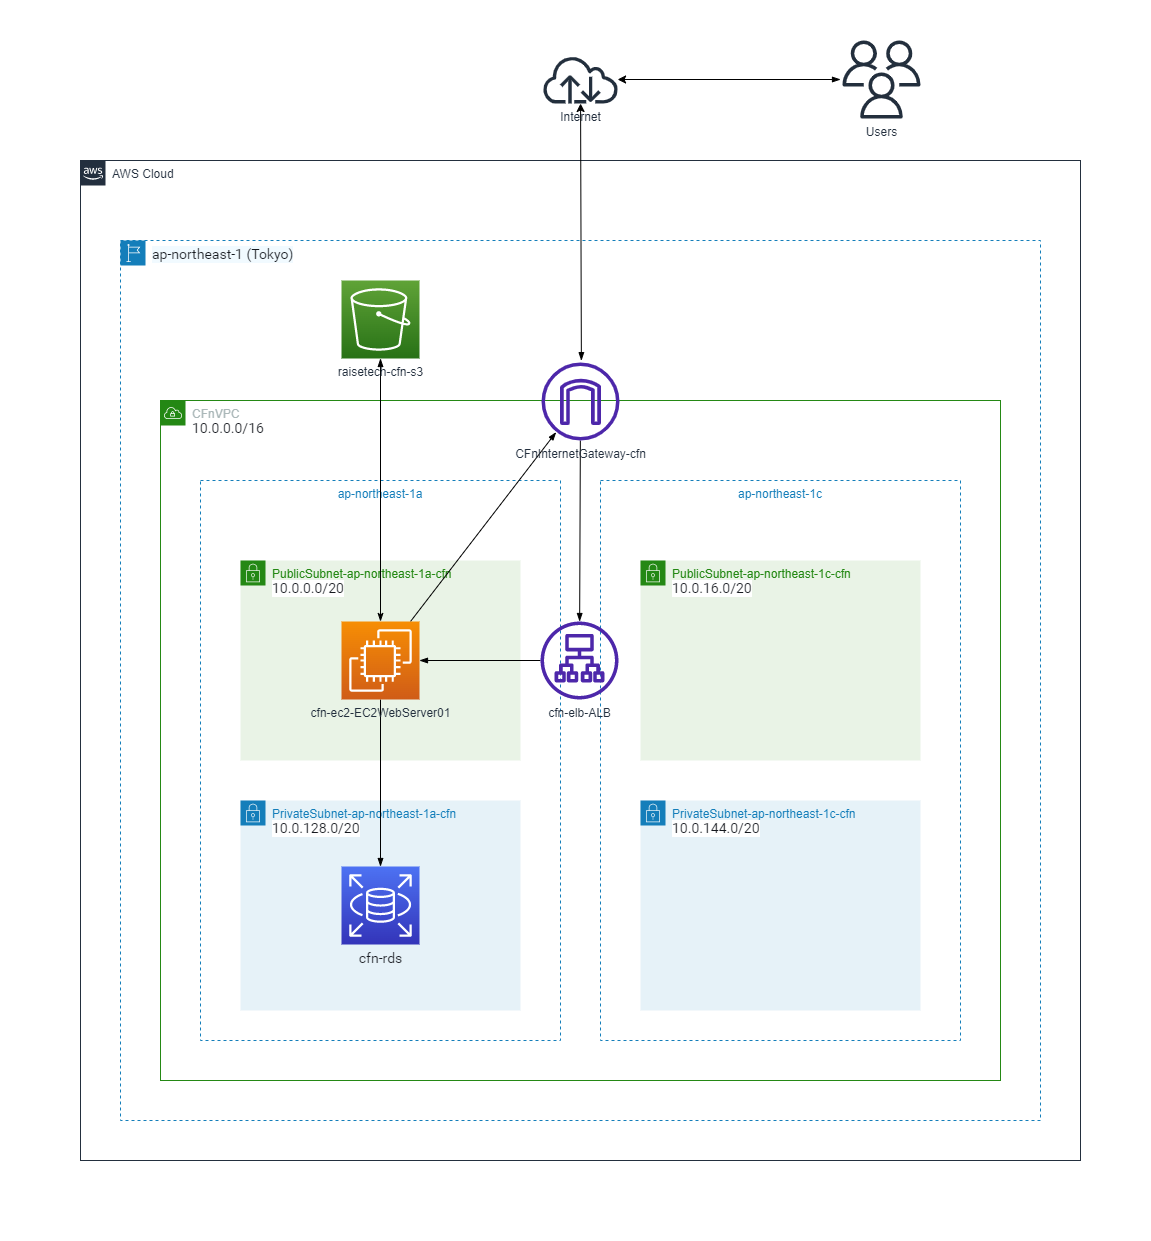

The diagram above was exported from draw.io. Its source (the exported page's mxGraphModel, read from the mxfile embedded in the PNG):
<mxGraphModel dx="2720" dy="2958" grid="1" gridSize="10" guides="1" tooltips="1" connect="1" arrows="1" fold="1" page="1" pageScale="1" pageWidth="1654" pageHeight="2336" background="#FFFFFF" math="0" shadow="0">
  <root>
    <mxCell id="0" />
    <mxCell id="1" parent="0" />
    <mxCell id="53" value="" style="rounded=0;whiteSpace=wrap;html=1;labelBackgroundColor=none;fillColor=none;strokeColor=#FFFFFF;" parent="1" vertex="1">
      <mxGeometry x="-160" y="-400" width="1150" height="1240" as="geometry" />
    </mxCell>
    <mxCell id="11" value="ap-northeast-1c" style="fillColor=none;strokeColor=#147EBA;dashed=1;verticalAlign=top;fontStyle=0;fontColor=#147EBA;" parent="1" vertex="1">
      <mxGeometry x="440" y="80" width="360" height="560" as="geometry" />
    </mxCell>
    <mxCell id="12" value="ap-northeast-1a" style="fillColor=none;strokeColor=#147EBA;dashed=1;verticalAlign=top;fontStyle=0;fontColor=#147EBA;" parent="1" vertex="1">
      <mxGeometry x="40" y="80" width="360" height="560" as="geometry" />
    </mxCell>
    <mxCell id="16" value="CFnVPC&lt;br&gt;&lt;span style=&quot;color: rgb(22, 25, 31); font-family: &amp;quot;Amazon Ember&amp;quot;, &amp;quot;Helvetica Neue&amp;quot;, Roboto, Arial, sans-serif; font-size: 14px; background-color: rgb(255, 255, 255);&quot;&gt;10.0.0.0/16&lt;/span&gt;" style="points=[[0,0],[0.25,0],[0.5,0],[0.75,0],[1,0],[1,0.25],[1,0.5],[1,0.75],[1,1],[0.75,1],[0.5,1],[0.25,1],[0,1],[0,0.75],[0,0.5],[0,0.25]];outlineConnect=0;gradientColor=none;html=1;whiteSpace=wrap;fontSize=12;fontStyle=0;container=1;pointerEvents=0;collapsible=0;recursiveResize=0;shape=mxgraph.aws4.group;grIcon=mxgraph.aws4.group_vpc;strokeColor=#248814;fillColor=none;verticalAlign=top;align=left;spacingLeft=30;fontColor=#AAB7B8;dashed=0;" parent="1" vertex="1">
      <mxGeometry width="840" height="680" as="geometry" />
    </mxCell>
    <mxCell id="4" value="PublicSubnet-ap-northeast-1a-cfn&lt;br&gt;&lt;span style=&quot;color: rgb(22, 25, 31); font-family: &amp;quot;Amazon Ember&amp;quot;, &amp;quot;Helvetica Neue&amp;quot;, Roboto, Arial, sans-serif; font-size: 14px; background-color: rgb(255, 255, 255);&quot;&gt;10.0.0.0/20&lt;/span&gt;" style="points=[[0,0],[0.25,0],[0.5,0],[0.75,0],[1,0],[1,0.25],[1,0.5],[1,0.75],[1,1],[0.75,1],[0.5,1],[0.25,1],[0,1],[0,0.75],[0,0.5],[0,0.25]];outlineConnect=0;gradientColor=none;html=1;whiteSpace=wrap;fontSize=12;fontStyle=0;container=1;pointerEvents=0;collapsible=0;recursiveResize=0;shape=mxgraph.aws4.group;grIcon=mxgraph.aws4.group_security_group;grStroke=0;strokeColor=#248814;fillColor=#E9F3E6;verticalAlign=top;align=left;spacingLeft=30;fontColor=#248814;dashed=0;" parent="1" vertex="1">
      <mxGeometry x="80" y="160" width="280" height="200" as="geometry" />
    </mxCell>
    <mxCell id="8" value="PrivateSubnet-ap-northeast-1a-cfn&lt;br&gt;&lt;span style=&quot;color: rgb(22, 25, 31); font-family: &amp;quot;Amazon Ember&amp;quot;, &amp;quot;Helvetica Neue&amp;quot;, Roboto, Arial, sans-serif; font-size: 14px; background-color: rgb(255, 255, 255);&quot;&gt;10.0.128.0/20&lt;/span&gt;" style="points=[[0,0],[0.25,0],[0.5,0],[0.75,0],[1,0],[1,0.25],[1,0.5],[1,0.75],[1,1],[0.75,1],[0.5,1],[0.25,1],[0,1],[0,0.75],[0,0.5],[0,0.25]];outlineConnect=0;gradientColor=none;html=1;whiteSpace=wrap;fontSize=12;fontStyle=0;container=1;pointerEvents=0;collapsible=0;recursiveResize=0;shape=mxgraph.aws4.group;grIcon=mxgraph.aws4.group_security_group;grStroke=0;strokeColor=#147EBA;fillColor=#E6F2F8;verticalAlign=top;align=left;spacingLeft=30;fontColor=#147EBA;dashed=0;" parent="1" vertex="1">
      <mxGeometry x="80" y="400" width="280" height="210" as="geometry" />
    </mxCell>
    <mxCell id="9" value="PublicSubnet-ap-northeast-1c-cfn&lt;br&gt;&lt;span style=&quot;color: rgb(22, 25, 31); font-family: &amp;quot;Amazon Ember&amp;quot;, &amp;quot;Helvetica Neue&amp;quot;, Roboto, Arial, sans-serif; font-size: 14px; background-color: rgb(255, 255, 255);&quot;&gt;10.0.16.0/20&lt;/span&gt;" style="points=[[0,0],[0.25,0],[0.5,0],[0.75,0],[1,0],[1,0.25],[1,0.5],[1,0.75],[1,1],[0.75,1],[0.5,1],[0.25,1],[0,1],[0,0.75],[0,0.5],[0,0.25]];outlineConnect=0;gradientColor=none;html=1;whiteSpace=wrap;fontSize=12;fontStyle=0;container=1;pointerEvents=0;collapsible=0;recursiveResize=0;shape=mxgraph.aws4.group;grIcon=mxgraph.aws4.group_security_group;grStroke=0;strokeColor=#248814;fillColor=#E9F3E6;verticalAlign=top;align=left;spacingLeft=30;fontColor=#248814;dashed=0;" parent="1" vertex="1">
      <mxGeometry x="480" y="160" width="280" height="200" as="geometry" />
    </mxCell>
    <mxCell id="10" value="PrivateSubnet-ap-northeast-1c-cfn&lt;br&gt;&lt;span style=&quot;color: rgb(22, 25, 31); font-family: &amp;quot;Amazon Ember&amp;quot;, &amp;quot;Helvetica Neue&amp;quot;, Roboto, Arial, sans-serif; font-size: 14px; background-color: rgb(255, 255, 255);&quot;&gt;10.0.144.0/20&lt;/span&gt;" style="points=[[0,0],[0.25,0],[0.5,0],[0.75,0],[1,0],[1,0.25],[1,0.5],[1,0.75],[1,1],[0.75,1],[0.5,1],[0.25,1],[0,1],[0,0.75],[0,0.5],[0,0.25]];outlineConnect=0;gradientColor=none;html=1;whiteSpace=wrap;fontSize=12;fontStyle=0;container=1;pointerEvents=0;collapsible=0;recursiveResize=0;shape=mxgraph.aws4.group;grIcon=mxgraph.aws4.group_security_group;grStroke=0;strokeColor=#147EBA;fillColor=#E6F2F8;verticalAlign=top;align=left;spacingLeft=30;fontColor=#147EBA;dashed=0;" parent="1" vertex="1">
      <mxGeometry x="480" y="400" width="280" height="210" as="geometry" />
    </mxCell>
    <mxCell id="13" value="&lt;span style=&quot;color: rgb(22, 25, 31); font-family: &amp;quot;Amazon Ember&amp;quot;, &amp;quot;Helvetica Neue&amp;quot;, Roboto, Arial, sans-serif; font-size: 14px; text-align: left;&quot;&gt;cfn-rds&lt;br&gt;&lt;/span&gt;" style="sketch=0;points=[[0,0,0],[0.25,0,0],[0.5,0,0],[0.75,0,0],[1,0,0],[0,1,0],[0.25,1,0],[0.5,1,0],[0.75,1,0],[1,1,0],[0,0.25,0],[0,0.5,0],[0,0.75,0],[1,0.25,0],[1,0.5,0],[1,0.75,0]];outlineConnect=0;fontColor=#232F3E;gradientColor=#4D72F3;gradientDirection=north;fillColor=#3334B9;strokeColor=#ffffff;dashed=0;verticalLabelPosition=bottom;verticalAlign=top;align=center;html=1;fontSize=12;fontStyle=0;aspect=fixed;shape=mxgraph.aws4.resourceIcon;resIcon=mxgraph.aws4.rds;" parent="1" vertex="1">
      <mxGeometry x="181" y="466" width="78" height="78" as="geometry" />
    </mxCell>
    <mxCell id="45" value="" style="edgeStyle=none;html=1;strokeColor=default;startArrow=none;startFill=0;endArrow=blockThin;endFill=1;entryX=1;entryY=0.5;entryDx=0;entryDy=0;entryPerimeter=0;" parent="1" source="14" target="15" edge="1">
      <mxGeometry relative="1" as="geometry" />
    </mxCell>
    <mxCell id="14" value="cfn-elb-ALB" style="sketch=0;outlineConnect=0;fontColor=#232F3E;gradientColor=none;fillColor=#4D27AA;strokeColor=none;dashed=0;verticalLabelPosition=bottom;verticalAlign=top;align=center;html=1;fontSize=12;fontStyle=0;aspect=fixed;pointerEvents=1;shape=mxgraph.aws4.application_load_balancer;" parent="1" vertex="1">
      <mxGeometry x="380" y="221" width="78" height="78" as="geometry" />
    </mxCell>
    <mxCell id="46" value="" style="edgeStyle=none;html=1;strokeColor=default;startArrow=none;startFill=0;endArrow=blockThin;endFill=1;entryX=0.5;entryY=0;entryDx=0;entryDy=0;entryPerimeter=0;" parent="1" source="15" target="13" edge="1">
      <mxGeometry relative="1" as="geometry" />
    </mxCell>
    <mxCell id="48" value="" style="edgeStyle=none;html=1;strokeColor=default;startArrow=none;startFill=0;endArrow=blockThin;endFill=1;" parent="1" source="15" edge="1">
      <mxGeometry relative="1" as="geometry">
        <mxPoint x="395.61156956601235" y="31.70495956418449" as="targetPoint" />
      </mxGeometry>
    </mxCell>
    <mxCell id="52" value="" style="edgeStyle=none;html=1;strokeColor=default;startArrow=classicThin;startFill=1;endArrow=blockThin;endFill=1;" parent="1" source="15" edge="1">
      <mxGeometry relative="1" as="geometry">
        <mxPoint x="220" y="-42" as="targetPoint" />
      </mxGeometry>
    </mxCell>
    <mxCell id="15" value="cfn-ec2-EC2WebServer01" style="sketch=0;points=[[0,0,0],[0.25,0,0],[0.5,0,0],[0.75,0,0],[1,0,0],[0,1,0],[0.25,1,0],[0.5,1,0],[0.75,1,0],[1,1,0],[0,0.25,0],[0,0.5,0],[0,0.75,0],[1,0.25,0],[1,0.5,0],[1,0.75,0]];outlineConnect=0;fontColor=#232F3E;gradientColor=#F78E04;gradientDirection=north;fillColor=#D05C17;strokeColor=#ffffff;dashed=0;verticalLabelPosition=bottom;verticalAlign=top;align=center;html=1;fontSize=12;fontStyle=0;aspect=fixed;shape=mxgraph.aws4.resourceIcon;resIcon=mxgraph.aws4.ec2;" parent="1" vertex="1">
      <mxGeometry x="181" y="221" width="78" height="78" as="geometry" />
    </mxCell>
    <mxCell id="42" value="" style="edgeStyle=none;html=1;strokeColor=default;startArrow=none;startFill=0;endArrow=blockThin;endFill=1;" parent="1" source="17" target="14" edge="1">
      <mxGeometry relative="1" as="geometry" />
    </mxCell>
    <mxCell id="17" value="CFnInternetGateway-cfn" style="sketch=0;outlineConnect=0;fontColor=#232F3E;gradientColor=none;fillColor=#4D27AA;strokeColor=none;dashed=0;verticalLabelPosition=bottom;verticalAlign=top;align=center;html=1;fontSize=12;fontStyle=0;aspect=fixed;pointerEvents=1;shape=mxgraph.aws4.internet_gateway;" parent="1" vertex="1">
      <mxGeometry x="381" y="-38" width="78" height="78" as="geometry" />
    </mxCell>
    <mxCell id="19" value="&lt;span style=&quot;color: rgb(22, 25, 31); font-family: &amp;quot;Amazon Ember&amp;quot;, &amp;quot;Helvetica Neue&amp;quot;, Roboto, Arial, sans-serif; font-size: 14px; background-color: rgb(241, 250, 255);&quot;&gt;ap-northeast-1 (Tokyo)&lt;/span&gt;" style="points=[[0,0],[0.25,0],[0.5,0],[0.75,0],[1,0],[1,0.25],[1,0.5],[1,0.75],[1,1],[0.75,1],[0.5,1],[0.25,1],[0,1],[0,0.75],[0,0.5],[0,0.25]];outlineConnect=0;gradientColor=none;html=1;whiteSpace=wrap;fontSize=12;fontStyle=0;container=1;pointerEvents=0;collapsible=0;recursiveResize=0;shape=mxgraph.aws4.group;grIcon=mxgraph.aws4.group_region;strokeColor=#147EBA;fillColor=none;verticalAlign=top;align=left;spacingLeft=30;fontColor=#147EBA;dashed=1;" parent="1" vertex="1">
      <mxGeometry x="-40" y="-160" width="920" height="880" as="geometry" />
    </mxCell>
    <mxCell id="22" value="AWS Cloud" style="points=[[0,0],[0.25,0],[0.5,0],[0.75,0],[1,0],[1,0.25],[1,0.5],[1,0.75],[1,1],[0.75,1],[0.5,1],[0.25,1],[0,1],[0,0.75],[0,0.5],[0,0.25]];outlineConnect=0;gradientColor=none;html=1;whiteSpace=wrap;fontSize=12;fontStyle=0;container=1;pointerEvents=0;collapsible=0;recursiveResize=0;shape=mxgraph.aws4.group;grIcon=mxgraph.aws4.group_aws_cloud_alt;strokeColor=#232F3E;fillColor=none;verticalAlign=top;align=left;spacingLeft=30;fontColor=#232F3E;dashed=0;" parent="1" vertex="1">
      <mxGeometry x="-80" y="-240" width="1000" height="1000" as="geometry" />
    </mxCell>
    <mxCell id="18" value="raisetech-cfn-s3" style="sketch=0;points=[[0,0,0],[0.25,0,0],[0.5,0,0],[0.75,0,0],[1,0,0],[0,1,0],[0.25,1,0],[0.5,1,0],[0.75,1,0],[1,1,0],[0,0.25,0],[0,0.5,0],[0,0.75,0],[1,0.25,0],[1,0.5,0],[1,0.75,0]];outlineConnect=0;fontColor=#232F3E;gradientColor=#60A337;gradientDirection=north;fillColor=#277116;strokeColor=#ffffff;dashed=0;verticalLabelPosition=bottom;verticalAlign=top;align=center;html=1;fontSize=12;fontStyle=0;aspect=fixed;shape=mxgraph.aws4.resourceIcon;resIcon=mxgraph.aws4.s3;" parent="22" vertex="1">
      <mxGeometry x="261" y="120" width="78" height="78" as="geometry" />
    </mxCell>
    <mxCell id="23" value="Users" style="sketch=0;outlineConnect=0;fontColor=#232F3E;gradientColor=none;fillColor=#232F3D;strokeColor=none;dashed=0;verticalLabelPosition=bottom;verticalAlign=top;align=center;html=1;fontSize=12;fontStyle=0;aspect=fixed;pointerEvents=1;shape=mxgraph.aws4.users;" parent="1" vertex="1">
      <mxGeometry x="682" y="-360" width="78" height="78" as="geometry" />
    </mxCell>
    <mxCell id="37" value="" style="edgeStyle=none;html=1;endArrow=blockThin;endFill=1;strokeColor=default;startArrow=classic;startFill=1;" parent="1" source="24" edge="1">
      <mxGeometry relative="1" as="geometry">
        <mxPoint x="420.87577639751544" y="-39.87577639751544" as="targetPoint" />
      </mxGeometry>
    </mxCell>
    <mxCell id="39" value="" style="edgeStyle=none;html=1;strokeColor=default;startArrow=classic;startFill=1;endArrow=blockThin;endFill=1;" parent="1" source="24" edge="1">
      <mxGeometry relative="1" as="geometry">
        <mxPoint x="680" y="-321" as="targetPoint" />
      </mxGeometry>
    </mxCell>
    <mxCell id="24" value="Internet" style="sketch=0;outlineConnect=0;fontColor=#232F3E;gradientColor=none;fillColor=#232F3D;strokeColor=none;dashed=0;verticalLabelPosition=bottom;verticalAlign=top;align=center;html=1;fontSize=12;fontStyle=0;aspect=fixed;pointerEvents=1;shape=mxgraph.aws4.internet;" parent="1" vertex="1">
      <mxGeometry x="381" y="-345" width="78" height="48" as="geometry" />
    </mxCell>
  </root>
</mxGraphModel>